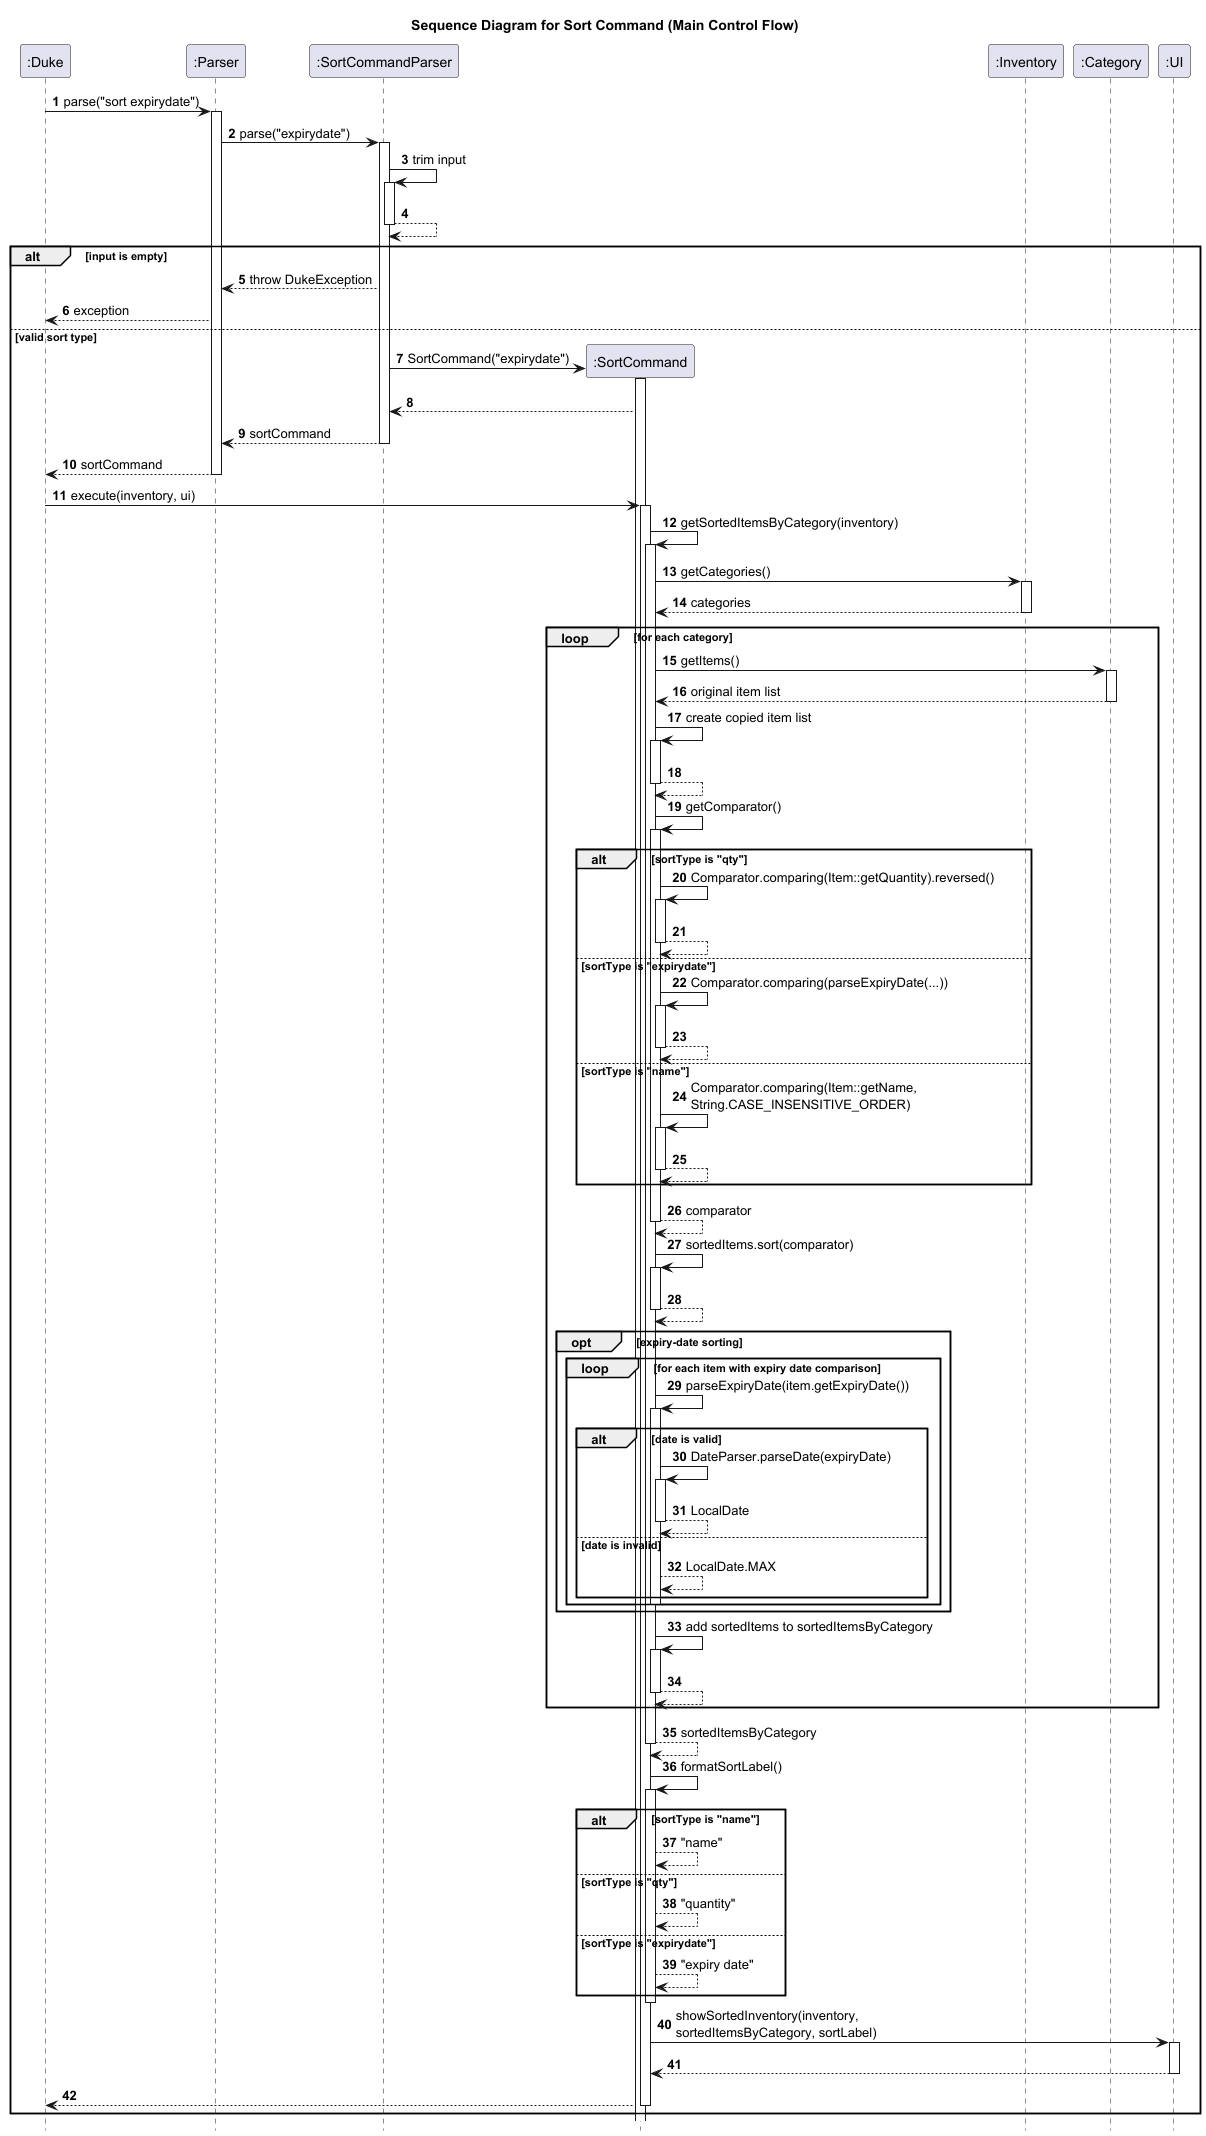

The diagram above was rendered by PlantUML. Its source (embedded in the PNG):
@startuml
title Sequence Diagram for Sort Command (Main Control Flow)

autonumber
hide footbox

participant ":Duke" as Duke
participant ":Parser" as Parser
participant ":SortCommandParser" as SortCommandParser
participant ":SortCommand" as SortCommand
participant ":Inventory" as Inventory
participant ":Category" as Category
participant ":UI" as UI

Duke -> Parser: parse("sort expirydate")
activate Parser

Parser -> SortCommandParser: parse("expirydate")
activate SortCommandParser

SortCommandParser -> SortCommandParser: trim input
activate SortCommandParser
SortCommandParser --> SortCommandParser
deactivate SortCommandParser

alt input is empty
    SortCommandParser --> Parser: throw DukeException
    Parser --> Duke: exception
else valid sort type
    create SortCommand
    SortCommandParser -> SortCommand: SortCommand("expirydate")
    activate SortCommand
    SortCommand --> SortCommandParser

    SortCommandParser --> Parser: sortCommand
    deactivate SortCommandParser
    Parser --> Duke: sortCommand
    deactivate Parser

    Duke -> SortCommand: execute(inventory, ui)
    activate SortCommand

    SortCommand -> SortCommand: getSortedItemsByCategory(inventory)
    activate SortCommand

    SortCommand -> Inventory: getCategories()
    activate Inventory
    Inventory --> SortCommand: categories
    deactivate Inventory

    loop for each category
        SortCommand -> Category: getItems()
        activate Category
        Category --> SortCommand: original item list
        deactivate Category

        SortCommand -> SortCommand: create copied item list
        activate SortCommand
        SortCommand --> SortCommand
        deactivate SortCommand

        SortCommand -> SortCommand: getComparator()
        activate SortCommand

        alt sortType is "qty"
            SortCommand -> SortCommand: Comparator.comparing(Item::getQuantity).reversed()
            activate SortCommand
            SortCommand --> SortCommand
            deactivate SortCommand
        else sortType is "expirydate"
            SortCommand -> SortCommand: Comparator.comparing(parseExpiryDate(...))
            activate SortCommand
            SortCommand --> SortCommand
            deactivate SortCommand
        else sortType is "name"
            SortCommand -> SortCommand: Comparator.comparing(Item::getName,\nString.CASE_INSENSITIVE_ORDER)
            activate SortCommand
            SortCommand --> SortCommand
            deactivate SortCommand
        end

        SortCommand --> SortCommand: comparator
        deactivate SortCommand

        SortCommand -> SortCommand: sortedItems.sort(comparator)
        activate SortCommand
        SortCommand --> SortCommand
        deactivate SortCommand

        opt expiry-date sorting
            loop for each item with expiry date comparison
                SortCommand -> SortCommand: parseExpiryDate(item.getExpiryDate())
                activate SortCommand

                alt date is valid
                    SortCommand -> SortCommand: DateParser.parseDate(expiryDate)
                    activate SortCommand
                    SortCommand --> SortCommand: LocalDate
                    deactivate SortCommand
                else date is invalid
                    SortCommand --> SortCommand: LocalDate.MAX
                end
                deactivate SortCommand
            end
        end

        SortCommand -> SortCommand: add sortedItems to sortedItemsByCategory
        activate SortCommand
        SortCommand --> SortCommand
        deactivate SortCommand
    end

    SortCommand --> SortCommand: sortedItemsByCategory
    deactivate SortCommand

    SortCommand -> SortCommand: formatSortLabel()
    activate SortCommand

    alt sortType is "name"
        SortCommand --> SortCommand: "name"
    else sortType is "qty"
        SortCommand --> SortCommand: "quantity"
    else sortType is "expirydate"
        SortCommand --> SortCommand: "expiry date"
    end
    deactivate SortCommand

    SortCommand -> UI: showSortedInventory(inventory,\nsortedItemsByCategory, sortLabel)
    activate UI
    UI --> SortCommand
    deactivate UI

    SortCommand --> Duke
    deactivate SortCommand
end

@enduml